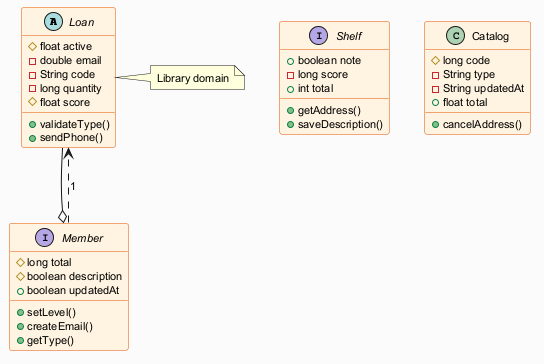

The diagram above was rendered by PlantUML. Its source (embedded in the PNG):
@startuml
skinparam backgroundColor #FAFAFA
skinparam classBackgroundColor #FFF3E0
skinparam classBorderColor #E65100
skinparam defaultFontSize 11
abstract class Loan {
  #float active
  -double email
  -String code
  -long quantity
  #float score
  +validateType()
  +sendPhone()
}
interface Member {
  #long total
  #boolean description
  +boolean updatedAt
  +setLevel()
  +createEmail()
  +getType()
}
interface Shelf {
  +boolean note
  -long score
  +int total
  +getAddress()
  +saveDescription()
}
class Catalog {
  #long code
  -String type
  -String updatedAt
  +float total
  +cancelAddress()
}
Loan --o Member
Member ..> Loan : "1"
note right of Loan : Library domain
@enduml